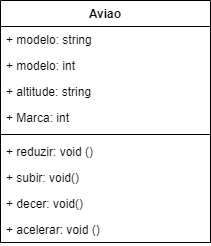

The diagram above was exported from draw.io. Its source (the exported page's mxGraphModel, read from the mxfile embedded in the PNG):
<mxGraphModel dx="1434" dy="796" grid="1" gridSize="10" guides="1" tooltips="1" connect="1" arrows="1" fold="1" page="1" pageScale="1" pageWidth="827" pageHeight="1169" math="0" shadow="0">
  <root>
    <mxCell id="0" />
    <mxCell id="1" parent="0" />
    <mxCell id="vC30dYuvE8yh5IzVRDkV-1" value="Aviao" style="swimlane;fontStyle=1;align=center;verticalAlign=top;childLayout=stackLayout;horizontal=1;startSize=26;horizontalStack=0;resizeParent=1;resizeParentMax=0;resizeLast=0;collapsible=1;marginBottom=0;" vertex="1" parent="1">
      <mxGeometry x="290" y="300" width="210" height="242" as="geometry" />
    </mxCell>
    <mxCell id="vC30dYuvE8yh5IzVRDkV-6" value="+ modelo: string" style="text;strokeColor=none;fillColor=none;align=left;verticalAlign=top;spacingLeft=4;spacingRight=4;overflow=hidden;rotatable=0;points=[[0,0.5],[1,0.5]];portConstraint=eastwest;" vertex="1" parent="vC30dYuvE8yh5IzVRDkV-1">
      <mxGeometry y="26" width="210" height="26" as="geometry" />
    </mxCell>
    <mxCell id="vC30dYuvE8yh5IzVRDkV-7" value="+ modelo: int" style="text;strokeColor=none;fillColor=none;align=left;verticalAlign=top;spacingLeft=4;spacingRight=4;overflow=hidden;rotatable=0;points=[[0,0.5],[1,0.5]];portConstraint=eastwest;" vertex="1" parent="vC30dYuvE8yh5IzVRDkV-1">
      <mxGeometry y="52" width="210" height="26" as="geometry" />
    </mxCell>
    <mxCell id="vC30dYuvE8yh5IzVRDkV-2" value="+ altitude: string" style="text;strokeColor=none;fillColor=none;align=left;verticalAlign=top;spacingLeft=4;spacingRight=4;overflow=hidden;rotatable=0;points=[[0,0.5],[1,0.5]];portConstraint=eastwest;" vertex="1" parent="vC30dYuvE8yh5IzVRDkV-1">
      <mxGeometry y="78" width="210" height="26" as="geometry" />
    </mxCell>
    <mxCell id="vC30dYuvE8yh5IzVRDkV-5" value="+ Marca: int" style="text;strokeColor=none;fillColor=none;align=left;verticalAlign=top;spacingLeft=4;spacingRight=4;overflow=hidden;rotatable=0;points=[[0,0.5],[1,0.5]];portConstraint=eastwest;" vertex="1" parent="vC30dYuvE8yh5IzVRDkV-1">
      <mxGeometry y="104" width="210" height="26" as="geometry" />
    </mxCell>
    <mxCell id="vC30dYuvE8yh5IzVRDkV-3" value="" style="line;strokeWidth=1;fillColor=none;align=left;verticalAlign=middle;spacingTop=-1;spacingLeft=3;spacingRight=3;rotatable=0;labelPosition=right;points=[];portConstraint=eastwest;strokeColor=inherit;" vertex="1" parent="vC30dYuvE8yh5IzVRDkV-1">
      <mxGeometry y="130" width="210" height="8" as="geometry" />
    </mxCell>
    <mxCell id="vC30dYuvE8yh5IzVRDkV-4" value="+ reduzir: void ()" style="text;strokeColor=none;fillColor=none;align=left;verticalAlign=top;spacingLeft=4;spacingRight=4;overflow=hidden;rotatable=0;points=[[0,0.5],[1,0.5]];portConstraint=eastwest;" vertex="1" parent="vC30dYuvE8yh5IzVRDkV-1">
      <mxGeometry y="138" width="210" height="26" as="geometry" />
    </mxCell>
    <mxCell id="vC30dYuvE8yh5IzVRDkV-15" value="+ subir: void() " style="text;strokeColor=none;fillColor=none;align=left;verticalAlign=top;spacingLeft=4;spacingRight=4;overflow=hidden;rotatable=0;points=[[0,0.5],[1,0.5]];portConstraint=eastwest;" vertex="1" parent="vC30dYuvE8yh5IzVRDkV-1">
      <mxGeometry y="164" width="210" height="26" as="geometry" />
    </mxCell>
    <mxCell id="vC30dYuvE8yh5IzVRDkV-17" value="+ decer: void() " style="text;strokeColor=none;fillColor=none;align=left;verticalAlign=top;spacingLeft=4;spacingRight=4;overflow=hidden;rotatable=0;points=[[0,0.5],[1,0.5]];portConstraint=eastwest;" vertex="1" parent="vC30dYuvE8yh5IzVRDkV-1">
      <mxGeometry y="190" width="210" height="26" as="geometry" />
    </mxCell>
    <mxCell id="vC30dYuvE8yh5IzVRDkV-16" value="+ acelerar: void ()" style="text;strokeColor=none;fillColor=none;align=left;verticalAlign=top;spacingLeft=4;spacingRight=4;overflow=hidden;rotatable=0;points=[[0,0.5],[1,0.5]];portConstraint=eastwest;" vertex="1" parent="vC30dYuvE8yh5IzVRDkV-1">
      <mxGeometry y="216" width="210" height="26" as="geometry" />
    </mxCell>
  </root>
</mxGraphModel>